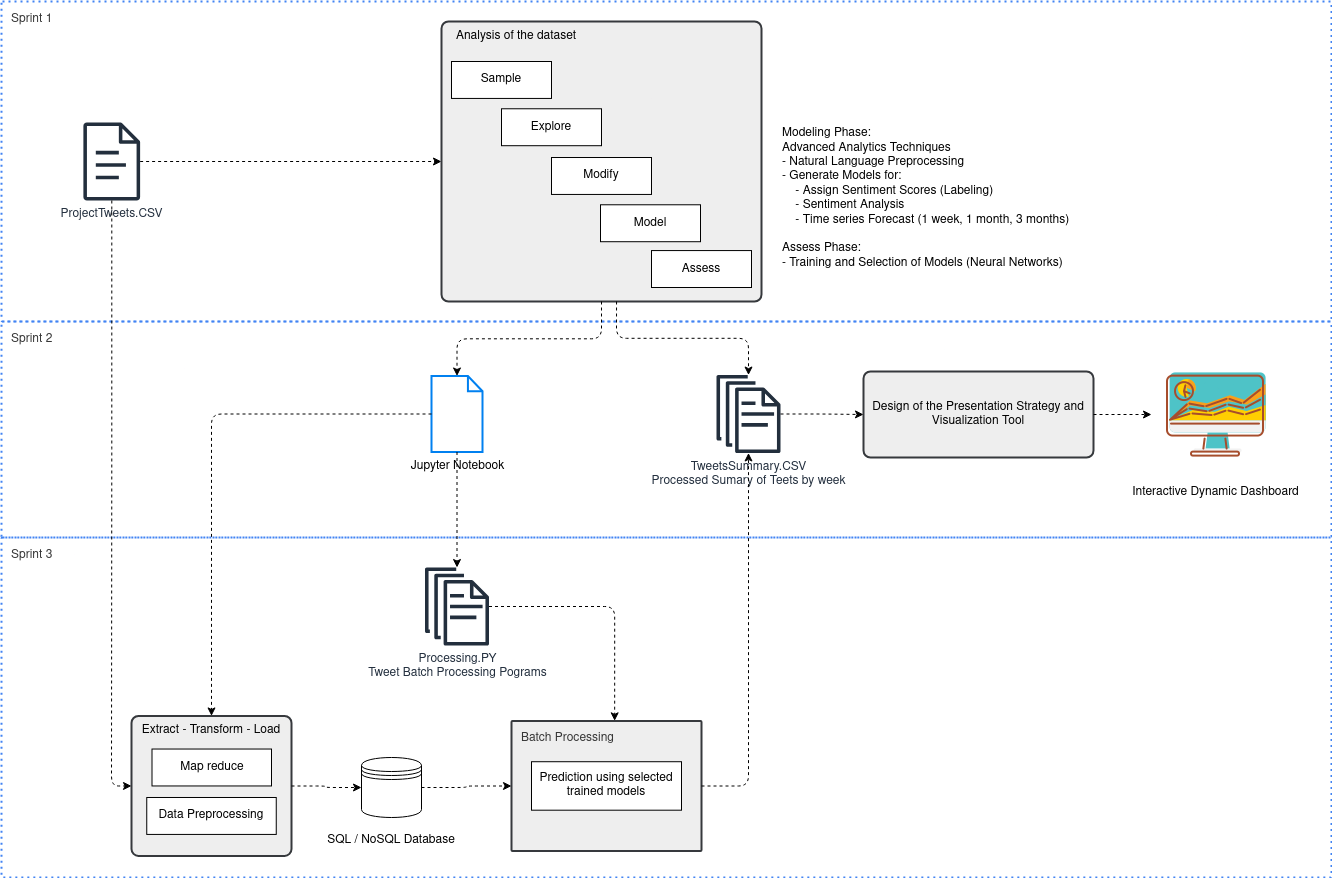

The diagram above was exported from draw.io. Its source (the exported page's mxGraphModel, read from the mxfile embedded in the PNG):
<mxGraphModel dx="1434" dy="792" grid="1" gridSize="10" guides="1" tooltips="1" connect="1" arrows="1" fold="1" page="1" pageScale="1" pageWidth="1169" pageHeight="827" background="none" math="0" shadow="0">
  <root>
    <mxCell id="0" />
    <mxCell id="1" parent="0" />
    <mxCell id="hIJ_T7vO_--XCU6tYPVR-461" value="&lt;font color=&quot;#363636&quot;&gt;Sprint 1&lt;br&gt;&lt;/font&gt;" style="rounded=1;absoluteArcSize=1;arcSize=2;html=1;strokeColor=#4284F3;gradientColor=none;shadow=0;dashed=1;fontSize=12;fontColor=#9E9E9E;align=left;verticalAlign=top;spacing=10;spacingTop=-4;fillColor=none;dashPattern=1 2;strokeWidth=2;" parent="1" vertex="1">
      <mxGeometry x="40" y="24" width="1330" height="320" as="geometry" />
    </mxCell>
    <mxCell id="hIJ_T7vO_--XCU6tYPVR-468" value="&lt;font color=&quot;#363636&quot;&gt;Sprint 2&lt;br&gt;&lt;/font&gt;" style="rounded=1;absoluteArcSize=1;arcSize=2;html=1;strokeColor=#4284F3;gradientColor=none;shadow=0;dashed=1;fontSize=12;fontColor=#9E9E9E;align=left;verticalAlign=top;spacing=10;spacingTop=-4;fillColor=none;dashPattern=1 2;strokeWidth=2;" parent="1" vertex="1">
      <mxGeometry x="40" y="344" width="1330" height="216" as="geometry" />
    </mxCell>
    <mxCell id="hIJ_T7vO_--XCU6tYPVR-469" value="&lt;font color=&quot;#363636&quot;&gt;Sprint 3&lt;br&gt;&lt;/font&gt;" style="rounded=1;absoluteArcSize=1;arcSize=2;html=1;strokeColor=#4284F3;gradientColor=none;shadow=0;dashed=1;fontSize=12;fontColor=#9E9E9E;align=left;verticalAlign=top;spacing=10;spacingTop=-4;fillColor=none;dashPattern=1 2;strokeWidth=2;" parent="1" vertex="1">
      <mxGeometry x="40" y="560" width="1330" height="340" as="geometry" />
    </mxCell>
    <mxCell id="hIJ_T7vO_--XCU6tYPVR-462" value="&lt;font color=&quot;#363636&quot;&gt;Batch Processing&lt;br&gt;&lt;/font&gt;" style="rounded=1;absoluteArcSize=1;arcSize=2;html=1;strokeColor=#36393d;shadow=0;fontSize=12;align=left;verticalAlign=top;spacing=10;spacingTop=-4;fillColor=#eeeeee;strokeWidth=2;gradientColor=none;" parent="1" vertex="1">
      <mxGeometry x="550" y="743.46" width="190" height="130" as="geometry" />
    </mxCell>
    <mxCell id="hIJ_T7vO_--XCU6tYPVR-451" value="" style="rounded=1;whiteSpace=wrap;html=1;absoluteArcSize=1;arcSize=14;strokeWidth=2;fillColor=#eeeeee;strokeColor=#36393d;" parent="1" vertex="1">
      <mxGeometry x="170" y="738.46" width="160" height="140" as="geometry" />
    </mxCell>
    <mxCell id="412" style="edgeStyle=orthogonalEdgeStyle;rounded=0;html=1;dashed=0;labelBackgroundColor=none;startArrow=none;startFill=0;startSize=4;endArrow=blockThin;endFill=1;endSize=4;strokeColor=#4284F3;strokeWidth=2;fontSize=12;" parent="1" edge="1">
      <mxGeometry relative="1" as="geometry">
        <Array as="points">
          <mxPoint x="769" y="1140" />
          <mxPoint x="769" y="1140" />
        </Array>
        <mxPoint x="768.5" y="1110" as="sourcePoint" />
      </mxGeometry>
    </mxCell>
    <mxCell id="hIJ_T7vO_--XCU6tYPVR-425" style="edgeStyle=orthogonalEdgeStyle;orthogonalLoop=1;jettySize=auto;html=1;entryX=0;entryY=0.5;entryDx=0;entryDy=0;rounded=1;dashed=1;" parent="1" source="hIJ_T7vO_--XCU6tYPVR-412" target="hIJ_T7vO_--XCU6tYPVR-421" edge="1">
      <mxGeometry relative="1" as="geometry" />
    </mxCell>
    <mxCell id="hIJ_T7vO_--XCU6tYPVR-412" value="&lt;div&gt;ProjectTweets.CSV&lt;/div&gt;" style="sketch=0;outlineConnect=0;fontColor=#232F3E;gradientColor=none;fillColor=#232F3D;strokeColor=none;dashed=0;verticalLabelPosition=bottom;verticalAlign=top;align=center;html=1;fontSize=12;fontStyle=0;aspect=fixed;pointerEvents=1;shape=mxgraph.aws4.document;" parent="1" vertex="1">
      <mxGeometry x="121.75" y="145" width="57" height="78" as="geometry" />
    </mxCell>
    <mxCell id="hIJ_T7vO_--XCU6tYPVR-413" value="&lt;div&gt;TweetsSummary.CSV&lt;br&gt;&lt;/div&gt;&lt;div&gt;Processed Sumary of Teets by week&lt;/div&gt;" style="sketch=0;outlineConnect=0;fontColor=#232F3E;gradientColor=none;fillColor=#232F3D;strokeColor=none;dashed=0;verticalLabelPosition=bottom;verticalAlign=top;align=center;html=1;fontSize=12;fontStyle=0;aspect=fixed;pointerEvents=1;shape=mxgraph.aws4.documents;" parent="1" vertex="1">
      <mxGeometry x="755" y="397.50000000000006" width="64" height="78" as="geometry" />
    </mxCell>
    <mxCell id="hIJ_T7vO_--XCU6tYPVR-414" value="Jupyter Notebook" style="html=1;verticalLabelPosition=bottom;align=center;labelBackgroundColor=#ffffff;verticalAlign=top;strokeWidth=2;strokeColor=#0080F0;shadow=0;dashed=0;shape=mxgraph.ios7.icons.document;" parent="1" vertex="1">
      <mxGeometry x="470" y="398.5" width="51" height="76" as="geometry" />
    </mxCell>
    <mxCell id="hIJ_T7vO_--XCU6tYPVR-420" value="" style="group" parent="1" vertex="1" connectable="0">
      <mxGeometry x="490" y="84" width="340" height="240" as="geometry" />
    </mxCell>
    <mxCell id="hIJ_T7vO_--XCU6tYPVR-421" value="" style="rounded=1;whiteSpace=wrap;html=1;absoluteArcSize=1;arcSize=14;strokeWidth=2;fillColor=#eeeeee;strokeColor=#36393d;" parent="hIJ_T7vO_--XCU6tYPVR-420" vertex="1">
      <mxGeometry x="-10" y="-40" width="320" height="280" as="geometry" />
    </mxCell>
    <mxCell id="hIJ_T7vO_--XCU6tYPVR-415" value="Sample" style="html=1;dashed=0;whiteSpace=wrap;" parent="hIJ_T7vO_--XCU6tYPVR-420" vertex="1">
      <mxGeometry width="100" height="36.9281045751634" as="geometry" />
    </mxCell>
    <mxCell id="hIJ_T7vO_--XCU6tYPVR-416" value="Explore" style="html=1;dashed=0;whiteSpace=wrap;" parent="hIJ_T7vO_--XCU6tYPVR-420" vertex="1">
      <mxGeometry x="50" y="47.26797385620915" width="100" height="36.9281045751634" as="geometry" />
    </mxCell>
    <mxCell id="hIJ_T7vO_--XCU6tYPVR-417" value="Modify" style="html=1;dashed=0;whiteSpace=wrap;" parent="hIJ_T7vO_--XCU6tYPVR-420" vertex="1">
      <mxGeometry x="100" y="96.01307189542483" width="100" height="36.9281045751634" as="geometry" />
    </mxCell>
    <mxCell id="hIJ_T7vO_--XCU6tYPVR-418" value="Model" style="html=1;dashed=0;whiteSpace=wrap;" parent="hIJ_T7vO_--XCU6tYPVR-420" vertex="1">
      <mxGeometry x="149" y="143.28104575163397" width="100" height="36.9281045751634" as="geometry" />
    </mxCell>
    <mxCell id="hIJ_T7vO_--XCU6tYPVR-419" value="Assess" style="html=1;dashed=0;whiteSpace=wrap;" parent="hIJ_T7vO_--XCU6tYPVR-420" vertex="1">
      <mxGeometry x="200" y="189.0718954248366" width="100" height="36.9281045751634" as="geometry" />
    </mxCell>
    <mxCell id="hIJ_T7vO_--XCU6tYPVR-426" style="edgeStyle=orthogonalEdgeStyle;orthogonalLoop=1;jettySize=auto;html=1;rounded=1;dashed=1;" parent="1" source="hIJ_T7vO_--XCU6tYPVR-421" target="hIJ_T7vO_--XCU6tYPVR-414" edge="1">
      <mxGeometry relative="1" as="geometry">
        <mxPoint x="340" y="206" as="sourcePoint" />
        <mxPoint x="490" y="206" as="targetPoint" />
      </mxGeometry>
    </mxCell>
    <mxCell id="hIJ_T7vO_--XCU6tYPVR-427" style="edgeStyle=orthogonalEdgeStyle;orthogonalLoop=1;jettySize=auto;html=1;rounded=1;dashed=1;exitX=0.547;exitY=1;exitDx=0;exitDy=0;exitPerimeter=0;" parent="1" source="hIJ_T7vO_--XCU6tYPVR-421" target="hIJ_T7vO_--XCU6tYPVR-413" edge="1">
      <mxGeometry relative="1" as="geometry">
        <mxPoint x="350" y="216" as="sourcePoint" />
        <mxPoint x="500" y="216" as="targetPoint" />
      </mxGeometry>
    </mxCell>
    <mxCell id="hIJ_T7vO_--XCU6tYPVR-428" value="Design of the Presentation Strategy and Visualization Tool" style="rounded=1;whiteSpace=wrap;html=1;absoluteArcSize=1;arcSize=14;strokeWidth=2;fillColor=#eeeeee;strokeColor=#36393d;" parent="1" vertex="1">
      <mxGeometry x="902" y="394" width="230" height="86" as="geometry" />
    </mxCell>
    <mxCell id="hIJ_T7vO_--XCU6tYPVR-431" style="edgeStyle=orthogonalEdgeStyle;orthogonalLoop=1;jettySize=auto;html=1;rounded=1;dashed=1;" parent="1" source="hIJ_T7vO_--XCU6tYPVR-413" target="hIJ_T7vO_--XCU6tYPVR-428" edge="1">
      <mxGeometry relative="1" as="geometry">
        <mxPoint x="866" y="247" as="sourcePoint" />
        <mxPoint x="1022" y="247" as="targetPoint" />
      </mxGeometry>
    </mxCell>
    <mxCell id="hIJ_T7vO_--XCU6tYPVR-432" value="Data Preprocessing" style="html=1;dashed=0;whiteSpace=wrap;" parent="1" vertex="1">
      <mxGeometry x="185.25" y="819.99" width="129.5" height="36.93" as="geometry" />
    </mxCell>
    <mxCell id="hIJ_T7vO_--XCU6tYPVR-435" value="&lt;div align=&quot;left&quot;&gt;Modeling Phase:&lt;/div&gt;&lt;div align=&quot;left&quot;&gt;Advanced Analytics Techniques&lt;/div&gt;&lt;div align=&quot;left&quot;&gt;- Natural Language Preprocessing&lt;/div&gt;&lt;div align=&quot;left&quot;&gt;- Generate Models for:&lt;/div&gt;&lt;div align=&quot;left&quot;&gt;&lt;span style=&quot;white-space: pre;&quot;&gt;&amp;nbsp;&amp;nbsp;&amp;nbsp;&amp;nbsp;&lt;/span&gt;- Assign Sentiment Scores (Labeling)&lt;/div&gt;&lt;div align=&quot;left&quot;&gt;&lt;span style=&quot;&quot;&gt;&lt;span style=&quot;white-space: pre;&quot;&gt;&amp;nbsp;&amp;nbsp;&amp;nbsp;&amp;nbsp;&lt;/span&gt;&lt;/span&gt;- Sentiment Analysis&lt;/div&gt;&lt;div align=&quot;left&quot;&gt;&lt;span style=&quot;&quot;&gt;&lt;span style=&quot;white-space: pre;&quot;&gt;&amp;nbsp;&amp;nbsp;&amp;nbsp;&amp;nbsp;&lt;/span&gt;&lt;/span&gt;- Time series Forecast (1 week, 1 month, 3 months)&lt;br&gt;&lt;/div&gt;&lt;div align=&quot;left&quot;&gt;&lt;br&gt;&lt;/div&gt;&lt;div align=&quot;left&quot;&gt;Assess Phase:&lt;/div&gt;&lt;div align=&quot;left&quot;&gt;- Training and Selection of Models (Neural Networks)&lt;br&gt;&lt;/div&gt;" style="text;html=1;strokeColor=none;fillColor=none;align=left;verticalAlign=middle;whiteSpace=wrap;rounded=0;" parent="1" vertex="1">
      <mxGeometry x="819" y="120" width="315" height="202.9" as="geometry" />
    </mxCell>
    <mxCell id="hIJ_T7vO_--XCU6tYPVR-444" value="&lt;div&gt;Processing.PY&lt;br&gt;&lt;/div&gt;&lt;div&gt;Tweet Batch Processing Pograms&lt;/div&gt;" style="sketch=0;outlineConnect=0;fontColor=#232F3E;gradientColor=none;fillColor=#232F3D;strokeColor=none;dashed=0;verticalLabelPosition=bottom;verticalAlign=top;align=center;html=1;fontSize=12;fontStyle=0;aspect=fixed;pointerEvents=1;shape=mxgraph.aws4.documents;" parent="1" vertex="1">
      <mxGeometry x="463.5" y="590" width="64" height="78" as="geometry" />
    </mxCell>
    <mxCell id="hIJ_T7vO_--XCU6tYPVR-446" style="edgeStyle=orthogonalEdgeStyle;orthogonalLoop=1;jettySize=auto;html=1;rounded=1;dashed=1;" parent="1" source="hIJ_T7vO_--XCU6tYPVR-414" target="hIJ_T7vO_--XCU6tYPVR-444" edge="1">
      <mxGeometry relative="1" as="geometry">
        <mxPoint x="650" y="334" as="sourcePoint" />
        <mxPoint x="606" y="520" as="targetPoint" />
      </mxGeometry>
    </mxCell>
    <mxCell id="hIJ_T7vO_--XCU6tYPVR-447" value="" style="shape=datastore;whiteSpace=wrap;html=1;" parent="1" vertex="1">
      <mxGeometry x="400" y="780" width="60" height="60" as="geometry" />
    </mxCell>
    <mxCell id="hIJ_T7vO_--XCU6tYPVR-448" style="edgeStyle=orthogonalEdgeStyle;orthogonalLoop=1;jettySize=auto;html=1;dashed=1;rounded=1;" parent="1" source="hIJ_T7vO_--XCU6tYPVR-451" target="hIJ_T7vO_--XCU6tYPVR-447" edge="1">
      <mxGeometry relative="1" as="geometry">
        <mxPoint x="564" y="650" as="sourcePoint" />
        <mxPoint x="220" y="1056" as="targetPoint" />
        <Array as="points" />
      </mxGeometry>
    </mxCell>
    <mxCell id="hIJ_T7vO_--XCU6tYPVR-449" value="" style="edgeStyle=orthogonalEdgeStyle;orthogonalLoop=1;jettySize=auto;html=1;rounded=1;dashed=1;entryX=0;entryY=0.5;entryDx=0;entryDy=0;" parent="1" source="hIJ_T7vO_--XCU6tYPVR-412" target="hIJ_T7vO_--XCU6tYPVR-451" edge="1">
      <mxGeometry relative="1" as="geometry">
        <mxPoint x="141" y="235" as="sourcePoint" />
        <mxPoint x="120" y="740" as="targetPoint" />
      </mxGeometry>
    </mxCell>
    <mxCell id="hIJ_T7vO_--XCU6tYPVR-434" value="Map reduce" style="html=1;dashed=0;whiteSpace=wrap;" parent="1" vertex="1">
      <mxGeometry x="190.5" y="771.53" width="119.5" height="36.93" as="geometry" />
    </mxCell>
    <mxCell id="hIJ_T7vO_--XCU6tYPVR-452" value="Extract - Transform - Load" style="text;html=1;strokeColor=none;fillColor=none;align=center;verticalAlign=middle;whiteSpace=wrap;rounded=0;" parent="1" vertex="1">
      <mxGeometry x="175.12" y="738.46" width="149.75" height="30" as="geometry" />
    </mxCell>
    <mxCell id="hIJ_T7vO_--XCU6tYPVR-453" value="" style="edgeStyle=orthogonalEdgeStyle;orthogonalLoop=1;jettySize=auto;html=1;rounded=1;dashed=1;entryX=0.5;entryY=0;entryDx=0;entryDy=0;" parent="1" source="hIJ_T7vO_--XCU6tYPVR-414" target="hIJ_T7vO_--XCU6tYPVR-452" edge="1">
      <mxGeometry relative="1" as="geometry">
        <mxPoint x="160" y="245" as="sourcePoint" />
        <mxPoint x="160" y="693" as="targetPoint" />
      </mxGeometry>
    </mxCell>
    <mxCell id="hIJ_T7vO_--XCU6tYPVR-454" value="SQL / NoSQL Database" style="text;html=1;strokeColor=none;fillColor=none;align=center;verticalAlign=middle;whiteSpace=wrap;rounded=0;" parent="1" vertex="1">
      <mxGeometry x="330" y="848.46" width="200" height="30" as="geometry" />
    </mxCell>
    <mxCell id="hIJ_T7vO_--XCU6tYPVR-455" value="" style="edgeStyle=orthogonalEdgeStyle;orthogonalLoop=1;jettySize=auto;html=1;rounded=1;dashed=1;entryX=0.543;entryY=-0.001;entryDx=0;entryDy=0;entryPerimeter=0;" parent="1" source="hIJ_T7vO_--XCU6tYPVR-444" target="hIJ_T7vO_--XCU6tYPVR-462" edge="1">
      <mxGeometry relative="1" as="geometry">
        <mxPoint x="556" y="476" as="sourcePoint" />
        <mxPoint x="645" y="740" as="targetPoint" />
      </mxGeometry>
    </mxCell>
    <mxCell id="hIJ_T7vO_--XCU6tYPVR-456" style="edgeStyle=orthogonalEdgeStyle;orthogonalLoop=1;jettySize=auto;html=1;dashed=1;rounded=1;" parent="1" source="hIJ_T7vO_--XCU6tYPVR-447" target="hIJ_T7vO_--XCU6tYPVR-462" edge="1">
      <mxGeometry relative="1" as="geometry">
        <mxPoint x="340" y="820" as="sourcePoint" />
        <mxPoint x="550" y="810" as="targetPoint" />
        <Array as="points" />
      </mxGeometry>
    </mxCell>
    <mxCell id="hIJ_T7vO_--XCU6tYPVR-457" value="" style="edgeStyle=orthogonalEdgeStyle;orthogonalLoop=1;jettySize=auto;html=1;rounded=1;dashed=1;" parent="1" source="hIJ_T7vO_--XCU6tYPVR-462" target="hIJ_T7vO_--XCU6tYPVR-413" edge="1">
      <mxGeometry relative="1" as="geometry">
        <mxPoint x="740" y="780" as="sourcePoint" />
        <mxPoint x="660" y="745" as="targetPoint" />
      </mxGeometry>
    </mxCell>
    <mxCell id="hIJ_T7vO_--XCU6tYPVR-458" value="" style="edgeStyle=orthogonalEdgeStyle;orthogonalLoop=1;jettySize=auto;html=1;rounded=1;dashed=1;" parent="1" source="hIJ_T7vO_--XCU6tYPVR-428" target="hIJ_T7vO_--XCU6tYPVR-459" edge="1">
      <mxGeometry relative="1" as="geometry">
        <mxPoint x="729" y="790" as="sourcePoint" />
        <mxPoint x="1000" y="560" as="targetPoint" />
      </mxGeometry>
    </mxCell>
    <mxCell id="hIJ_T7vO_--XCU6tYPVR-459" value="&lt;div&gt;Interactive Dynamic Dashboard&lt;br&gt;&lt;/div&gt;" style="shape=image;html=1;verticalAlign=top;verticalLabelPosition=bottom;labelBackgroundColor=#ffffff;imageAspect=0;aspect=fixed;image=https://cdn3.iconfinder.com/data/icons/fintech-icon/128/11_Data_Visualization-128.png" parent="1" vertex="1">
      <mxGeometry x="1190" y="373" width="128" height="128" as="geometry" />
    </mxCell>
    <mxCell id="hIJ_T7vO_--XCU6tYPVR-460" value="Prediction using selected trained models" style="html=1;dashed=0;whiteSpace=wrap;" parent="1" vertex="1">
      <mxGeometry x="570" y="784.22" width="150" height="48.47" as="geometry" />
    </mxCell>
    <mxCell id="hIJ_T7vO_--XCU6tYPVR-424" value="Analysis of the dataset" style="text;html=1;strokeColor=none;fillColor=none;align=center;verticalAlign=middle;whiteSpace=wrap;rounded=0;" parent="1" vertex="1">
      <mxGeometry x="480" y="44" width="150" height="30" as="geometry" />
    </mxCell>
  </root>
</mxGraphModel>